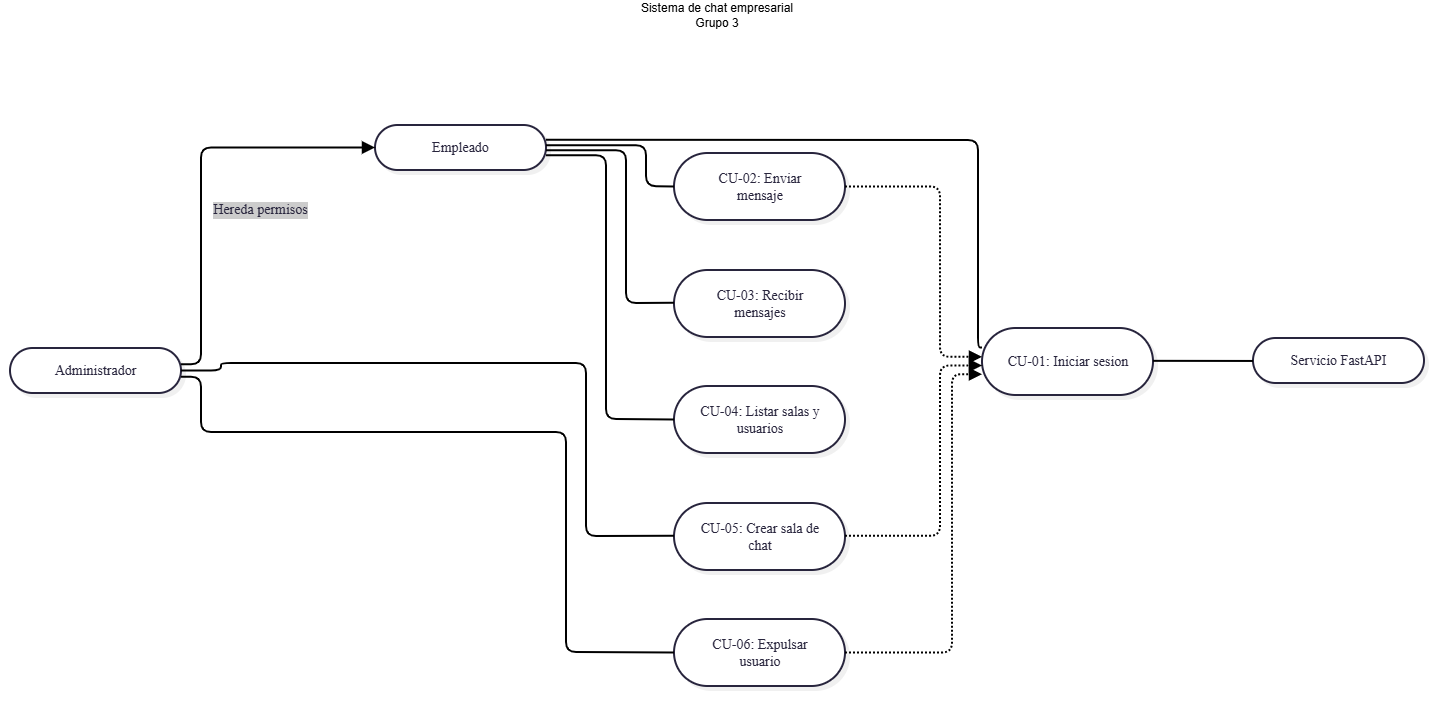

The diagram above was exported from draw.io. Its source (the exported page's mxGraphModel, read from the mxfile embedded in the PNG):
<mxGraphModel dx="1471" dy="-138" grid="1" gridSize="10" guides="1" tooltips="1" connect="1" arrows="1" fold="1" page="1" pageScale="1" pageWidth="827" pageHeight="1169" math="0" shadow="0">
  <root>
    <mxCell id="0" />
    <mxCell id="1" parent="0" />
    <UserObject label="" mermaidData="{&#10;  &quot;data&quot;: &quot;flowchart LR\n    Emp([Empleado])\n    Adm([Administrador])\n    Auth([Servicio FastAPI])\n\n    Adm --&gt;|Hereda permisos| Emp\n\n    subgraph Sistema [Sistema de Chat Empresarial en Go]\n        UC1([CU-01: Iniciar sesion])\n        UC2([CU-02: Enviar mensaje])\n        UC3([CU-03: Recibir mensajes])\n        UC4([CU-04: Listar salas y usuarios])\n        UC5([CU-05: Crear sala de chat])\n        UC6([CU-06: Expulsar usuario])\n    end\n\n    Emp --- UC1\n    Emp --- UC2\n    Emp --- UC3\n    Emp --- UC4\n\n    Adm --- UC5\n    Adm --- UC6\n\n    UC1 --- Auth\n    UC2 -.-&gt;|include| UC1\n    UC5 -.-&gt;|include| UC1\n    UC6 -.-&gt;|include| UC1&quot;,&#10;  &quot;config&quot;: null,&#10;  &quot;version&quot;: &quot;12&quot;&#10;}" id="7C1M4v3MIXMDT4UeJE_J-84">
      <mxCell connectable="0" parent="1" style="group;transparentBounds=1;editIcon=1;lockedGroup=0;groupPadding=10;" vertex="1">
        <mxGeometry as="geometry" />
      </mxCell>
    </UserObject>
    <UserObject label="" mermaidId="n:Sistema" mermaidBaseStyle="html=1;whiteSpace=nowrap;strokeWidth=1;verticalAlign=top;fillColor=#FDF4FF;strokeColor=#E879F9;fontColor=#000000;fontFamily=Recursive;fontSize=14;shadow=1;shadowColor=#000000;shadowOffsetX=4;shadowOffsetY=4;shadowBlur=0;shadowOpacity=6;" mermaidBaseValue="Sistema de Chat Empresarial en Go" id="7C1M4v3MIXMDT4UeJE_J-85">
      <mxCell parent="7C1M4v3MIXMDT4UeJE_J-84" style="html=1;whiteSpace=nowrap;strokeWidth=1;verticalAlign=top;fillColor=none;strokeColor=none;fontColor=#000000;fontFamily=Recursive;fontSize=14;shadow=1;shadowColor=#000000;shadowOffsetX=4;shadowOffsetY=4;shadowBlur=0;shadowOpacity=6;fontSource=https%3A%2F%2Ffonts.googleapis.com%2Fcss%3Ffamily%3DRecursive;" vertex="1">
        <mxGeometry height="630" width="527" x="670" y="1370" as="geometry" />
      </mxCell>
    </UserObject>
    <UserObject label="CU-01: Iniciar sesion" mermaidId="n:UC1" mermaidBaseStyle="html=1;rounded=1;whiteSpace=wrap;arcSize=50;strokeWidth=2;fillColor=#ffffff;strokeColor=#28253D;fontColor=#28253D;fontFamily=Recursive;fontSize=14;shadow=1;shadowColor=#000000;shadowOffsetX=4;shadowOffsetY=4;shadowBlur=0;shadowOpacity=6;" mermaidBaseValue="CU-01: Iniciar sesion" id="7C1M4v3MIXMDT4UeJE_J-86">
      <mxCell parent="7C1M4v3MIXMDT4UeJE_J-85" style="html=1;rounded=1;whiteSpace=wrap;arcSize=50;strokeWidth=2;fillColor=#ffffff;strokeColor=#28253D;fontColor=#28253D;fontFamily=Recursive;fontSize=14;shadow=1;shadowColor=#000000;shadowOffsetX=4;shadowOffsetY=4;shadowBlur=0;shadowOpacity=6;labelWidth=120;fontSource=https%3A%2F%2Ffonts.googleapis.com%2Fcss%3Ffamily%3DRecursive;" vertex="1">
        <mxGeometry height="67" width="171" x="332" y="248" as="geometry" />
      </mxCell>
    </UserObject>
    <UserObject label="CU-02: Enviar mensaje" mermaidId="n:UC2" mermaidBaseStyle="html=1;rounded=1;whiteSpace=wrap;arcSize=50;strokeWidth=2;fillColor=#ffffff;strokeColor=#28253D;fontColor=#28253D;fontFamily=Recursive;fontSize=14;shadow=1;shadowColor=#000000;shadowOffsetX=4;shadowOffsetY=4;shadowBlur=0;shadowOpacity=6;" mermaidBaseValue="CU-02: Enviar mensaje" id="7C1M4v3MIXMDT4UeJE_J-87">
      <mxCell parent="7C1M4v3MIXMDT4UeJE_J-85" style="html=1;rounded=1;whiteSpace=wrap;arcSize=50;strokeWidth=2;fillColor=#ffffff;strokeColor=#28253D;fontColor=#28253D;fontFamily=Recursive;fontSize=14;shadow=1;shadowColor=#000000;shadowOffsetX=4;shadowOffsetY=4;shadowBlur=0;shadowOpacity=6;labelWidth=120;fontSource=https%3A%2F%2Ffonts.googleapis.com%2Fcss%3Ffamily%3DRecursive;" vertex="1">
        <mxGeometry height="67" width="171" x="24" y="73" as="geometry" />
      </mxCell>
    </UserObject>
    <UserObject label="CU-03: Recibir mensajes" mermaidId="n:UC3" mermaidBaseStyle="html=1;rounded=1;whiteSpace=wrap;arcSize=50;strokeWidth=2;fillColor=#ffffff;strokeColor=#28253D;fontColor=#28253D;fontFamily=Recursive;fontSize=14;shadow=1;shadowColor=#000000;shadowOffsetX=4;shadowOffsetY=4;shadowBlur=0;shadowOpacity=6;" mermaidBaseValue="CU-03: Recibir mensajes" id="7C1M4v3MIXMDT4UeJE_J-88">
      <mxCell parent="7C1M4v3MIXMDT4UeJE_J-85" style="html=1;rounded=1;whiteSpace=wrap;arcSize=50;strokeWidth=2;fillColor=#ffffff;strokeColor=#28253D;fontColor=#28253D;fontFamily=Recursive;fontSize=14;shadow=1;shadowColor=#000000;shadowOffsetX=4;shadowOffsetY=4;shadowBlur=0;shadowOpacity=6;labelWidth=120;fontSource=https%3A%2F%2Ffonts.googleapis.com%2Fcss%3Ffamily%3DRecursive;" vertex="1">
        <mxGeometry height="67" width="171" x="24" y="190" as="geometry" />
      </mxCell>
    </UserObject>
    <UserObject label="CU-04: Listar salas y usuarios" mermaidId="n:UC4" mermaidBaseStyle="html=1;rounded=1;whiteSpace=wrap;arcSize=50;strokeWidth=2;fillColor=#ffffff;strokeColor=#28253D;fontColor=#28253D;fontFamily=Recursive;fontSize=14;shadow=1;shadowColor=#000000;shadowOffsetX=4;shadowOffsetY=4;shadowBlur=0;shadowOpacity=6;" mermaidBaseValue="CU-04: Listar salas y usuarios" id="7C1M4v3MIXMDT4UeJE_J-89">
      <mxCell parent="7C1M4v3MIXMDT4UeJE_J-85" style="html=1;rounded=1;whiteSpace=wrap;arcSize=50;strokeWidth=2;fillColor=#ffffff;strokeColor=#28253D;fontColor=#28253D;fontFamily=Recursive;fontSize=14;shadow=1;shadowColor=#000000;shadowOffsetX=4;shadowOffsetY=4;shadowBlur=0;shadowOpacity=6;labelWidth=120;fontSource=https%3A%2F%2Ffonts.googleapis.com%2Fcss%3Ffamily%3DRecursive;" vertex="1">
        <mxGeometry height="67" width="171" x="24" y="306" as="geometry" />
      </mxCell>
    </UserObject>
    <UserObject label="CU-05: Crear sala de chat" mermaidId="n:UC5" mermaidBaseStyle="html=1;rounded=1;whiteSpace=wrap;arcSize=50;strokeWidth=2;fillColor=#ffffff;strokeColor=#28253D;fontColor=#28253D;fontFamily=Recursive;fontSize=14;shadow=1;shadowColor=#000000;shadowOffsetX=4;shadowOffsetY=4;shadowBlur=0;shadowOpacity=6;" mermaidBaseValue="CU-05: Crear sala de chat" id="7C1M4v3MIXMDT4UeJE_J-90">
      <mxCell parent="7C1M4v3MIXMDT4UeJE_J-85" style="html=1;rounded=1;whiteSpace=wrap;arcSize=50;strokeWidth=2;fillColor=#ffffff;strokeColor=#28253D;fontColor=#28253D;fontFamily=Recursive;fontSize=14;shadow=1;shadowColor=#000000;shadowOffsetX=4;shadowOffsetY=4;shadowBlur=0;shadowOpacity=6;labelWidth=120;fontSource=https%3A%2F%2Ffonts.googleapis.com%2Fcss%3Ffamily%3DRecursive;" vertex="1">
        <mxGeometry height="67" width="171" x="24" y="423" as="geometry" />
      </mxCell>
    </UserObject>
    <UserObject label="CU-06: Expulsar usuario" mermaidId="n:UC6" mermaidBaseStyle="html=1;rounded=1;whiteSpace=wrap;arcSize=50;strokeWidth=2;fillColor=#ffffff;strokeColor=#28253D;fontColor=#28253D;fontFamily=Recursive;fontSize=14;shadow=1;shadowColor=#000000;shadowOffsetX=4;shadowOffsetY=4;shadowBlur=0;shadowOpacity=6;" mermaidBaseValue="CU-06: Expulsar usuario" id="7C1M4v3MIXMDT4UeJE_J-91">
      <mxCell parent="7C1M4v3MIXMDT4UeJE_J-85" style="html=1;rounded=1;whiteSpace=wrap;arcSize=50;strokeWidth=2;fillColor=#ffffff;strokeColor=#28253D;fontColor=#28253D;fontFamily=Recursive;fontSize=14;shadow=1;shadowColor=#000000;shadowOffsetX=4;shadowOffsetY=4;shadowBlur=0;shadowOpacity=6;labelWidth=120;fontSource=https%3A%2F%2Ffonts.googleapis.com%2Fcss%3Ffamily%3DRecursive;" vertex="1">
        <mxGeometry height="67" width="171" x="24" y="539" as="geometry" />
      </mxCell>
    </UserObject>
    <UserObject label="" mermaidId="e:UC2-&gt;UC1#0" mermaidBaseStyle="edgeStyle=orthogonalEdgeStyle;rounded=1;curved=0;dashed=1;dashPattern=2 2;fixDash=1;startArrow=none;endArrow=block;endSize=8;jumpStyle=arc;jumpSize=12;strokeColor=#000000;html=1;fontSize=16;labelBackgroundColor=#cccccc;fontFamily=Recursive;fontColor=#28253D;exitX=1;exitY=0.5;entryX=0;entryY=0.43;strokeWidth=2;targetPerimeterSpacing=4;" mermaidBaseValue="include" id="7C1M4v3MIXMDT4UeJE_J-92">
      <mxCell edge="1" parent="7C1M4v3MIXMDT4UeJE_J-85" source="7C1M4v3MIXMDT4UeJE_J-87" style="edgeStyle=orthogonalEdgeStyle;rounded=1;curved=0;dashed=1;dashPattern=2 2;fixDash=1;startArrow=none;endArrow=block;endSize=8;jumpStyle=arc;jumpSize=12;strokeColor=#000000;html=1;fontSize=14;labelBackgroundColor=#cccccc;fontFamily=Recursive;fontColor=#28253D;exitX=1;exitY=0.5;entryX=0;entryY=0.43;strokeWidth=2;targetPerimeterSpacing=4;fontSource=https%3A%2F%2Ffonts.googleapis.com%2Fcss%3Ffamily%3DRecursive;" target="7C1M4v3MIXMDT4UeJE_J-86">
        <mxGeometry relative="1" as="geometry">
          <Array as="points">
            <mxPoint x="290" y="106" />
            <mxPoint x="290" y="277" />
          </Array>
        </mxGeometry>
      </mxCell>
    </UserObject>
    <UserObject label="" mermaidId="e:UC5-&gt;UC1#0" mermaidBaseStyle="edgeStyle=orthogonalEdgeStyle;rounded=1;curved=0;dashed=1;dashPattern=2 2;fixDash=1;startArrow=none;endArrow=block;endSize=8;jumpStyle=arc;jumpSize=12;strokeColor=#000000;html=1;fontSize=16;labelBackgroundColor=#cccccc;fontFamily=Recursive;fontColor=#28253D;exitX=1;exitY=0.49;entryX=0;entryY=0.56;strokeWidth=2;targetPerimeterSpacing=4;" mermaidBaseValue="include" id="7C1M4v3MIXMDT4UeJE_J-93">
      <mxCell edge="1" parent="7C1M4v3MIXMDT4UeJE_J-85" source="7C1M4v3MIXMDT4UeJE_J-90" style="edgeStyle=orthogonalEdgeStyle;rounded=1;curved=0;dashed=1;dashPattern=2 2;fixDash=1;startArrow=none;endArrow=block;endSize=8;jumpStyle=arc;jumpSize=12;strokeColor=#000000;html=1;fontSize=14;labelBackgroundColor=#cccccc;fontFamily=Recursive;fontColor=#28253D;exitX=1;exitY=0.49;entryX=0;entryY=0.56;strokeWidth=2;targetPerimeterSpacing=4;fontSource=https%3A%2F%2Ffonts.googleapis.com%2Fcss%3Ffamily%3DRecursive;" target="7C1M4v3MIXMDT4UeJE_J-86">
        <mxGeometry relative="1" as="geometry">
          <Array as="points">
            <mxPoint x="290" y="456" />
            <mxPoint x="290" y="285" />
          </Array>
        </mxGeometry>
      </mxCell>
    </UserObject>
    <UserObject label="" mermaidId="e:UC6-&gt;UC1#0" mermaidBaseStyle="edgeStyle=orthogonalEdgeStyle;rounded=1;curved=0;dashed=1;dashPattern=2 2;fixDash=1;startArrow=none;endArrow=block;endSize=8;jumpStyle=arc;jumpSize=12;strokeColor=#000000;html=1;fontSize=16;labelBackgroundColor=#cccccc;fontFamily=Recursive;fontColor=#28253D;exitX=1;exitY=0.5;entryX=0;entryY=0.69;strokeWidth=2;targetPerimeterSpacing=4;" mermaidBaseValue="include" id="7C1M4v3MIXMDT4UeJE_J-94">
      <mxCell edge="1" parent="7C1M4v3MIXMDT4UeJE_J-85" source="7C1M4v3MIXMDT4UeJE_J-91" style="edgeStyle=orthogonalEdgeStyle;rounded=1;curved=0;dashed=1;dashPattern=2 2;fixDash=1;startArrow=none;endArrow=block;endSize=8;jumpStyle=arc;jumpSize=12;strokeColor=#000000;html=1;fontSize=14;labelBackgroundColor=#cccccc;fontFamily=Recursive;fontColor=#28253D;exitX=1;exitY=0.5;entryX=0;entryY=0.69;strokeWidth=2;targetPerimeterSpacing=4;fontSource=https%3A%2F%2Ffonts.googleapis.com%2Fcss%3Ffamily%3DRecursive;" target="7C1M4v3MIXMDT4UeJE_J-86">
        <mxGeometry relative="1" as="geometry">
          <Array as="points">
            <mxPoint x="302" y="572" />
            <mxPoint x="302" y="294" />
          </Array>
        </mxGeometry>
      </mxCell>
    </UserObject>
    <UserObject label="Empleado" mermaidId="n:Emp" mermaidBaseStyle="html=1;rounded=1;whiteSpace=wrap;arcSize=50;strokeWidth=2;fillColor=#ffffff;strokeColor=#28253D;fontColor=#28253D;fontFamily=Recursive;fontSize=14;shadow=1;shadowColor=#000000;shadowOffsetX=4;shadowOffsetY=4;shadowBlur=0;shadowOpacity=6;" mermaidBaseValue="Empleado" id="7C1M4v3MIXMDT4UeJE_J-95">
      <mxCell parent="7C1M4v3MIXMDT4UeJE_J-84" style="html=1;rounded=1;whiteSpace=wrap;arcSize=50;strokeWidth=2;fillColor=#ffffff;strokeColor=#28253D;fontColor=#28253D;fontFamily=Recursive;fontSize=14;shadow=1;shadowColor=#000000;shadowOffsetX=4;shadowOffsetY=4;shadowBlur=0;shadowOpacity=6;fontSource=https%3A%2F%2Ffonts.googleapis.com%2Fcss%3Ffamily%3DRecursive;" vertex="1">
        <mxGeometry height="45" width="171" x="395" y="1415" as="geometry" />
      </mxCell>
    </UserObject>
    <UserObject label="Administrador" mermaidId="n:Adm" mermaidBaseStyle="html=1;rounded=1;whiteSpace=wrap;arcSize=50;strokeWidth=2;fillColor=#ffffff;strokeColor=#28253D;fontColor=#28253D;fontFamily=Recursive;fontSize=14;shadow=1;shadowColor=#000000;shadowOffsetX=4;shadowOffsetY=4;shadowBlur=0;shadowOpacity=6;" mermaidBaseValue="Administrador" id="7C1M4v3MIXMDT4UeJE_J-96">
      <mxCell parent="7C1M4v3MIXMDT4UeJE_J-84" style="html=1;rounded=1;whiteSpace=wrap;arcSize=50;strokeWidth=2;fillColor=#ffffff;strokeColor=#28253D;fontColor=#28253D;fontFamily=Recursive;fontSize=14;shadow=1;shadowColor=#000000;shadowOffsetX=4;shadowOffsetY=4;shadowBlur=0;shadowOpacity=6;fontSource=https%3A%2F%2Ffonts.googleapis.com%2Fcss%3Ffamily%3DRecursive;" vertex="1">
        <mxGeometry height="45" width="171" x="30" y="1638" as="geometry" />
      </mxCell>
    </UserObject>
    <UserObject label="Servicio FastAPI" mermaidId="n:Auth" mermaidBaseStyle="html=1;rounded=1;whiteSpace=wrap;arcSize=50;strokeWidth=2;fillColor=#ffffff;strokeColor=#28253D;fontColor=#28253D;fontFamily=Recursive;fontSize=14;shadow=1;shadowColor=#000000;shadowOffsetX=4;shadowOffsetY=4;shadowBlur=0;shadowOpacity=6;" mermaidBaseValue="Servicio FastAPI" id="7C1M4v3MIXMDT4UeJE_J-97">
      <mxCell parent="7C1M4v3MIXMDT4UeJE_J-84" style="html=1;rounded=1;whiteSpace=wrap;arcSize=50;strokeWidth=2;fillColor=#ffffff;strokeColor=#28253D;fontColor=#28253D;fontFamily=Recursive;fontSize=14;shadow=1;shadowColor=#000000;shadowOffsetX=4;shadowOffsetY=4;shadowBlur=0;shadowOpacity=6;fontSource=https%3A%2F%2Ffonts.googleapis.com%2Fcss%3Ffamily%3DRecursive;" vertex="1">
        <mxGeometry height="45" width="171" x="1273" y="1628" as="geometry" />
      </mxCell>
    </UserObject>
    <UserObject label="Hereda permisos" mermaidId="e:Adm-&gt;Emp#0" mermaidBaseStyle="edgeStyle=orthogonalEdgeStyle;rounded=1;curved=0;startArrow=none;endArrow=block;endSize=8;jumpStyle=arc;jumpSize=12;strokeColor=#000000;html=1;fontSize=16;labelBackgroundColor=#cccccc;fontFamily=Recursive;fontColor=#28253D;exitX=1;exitY=0.36;entryX=0;entryY=0.5;strokeWidth=2;targetPerimeterSpacing=4;" mermaidBaseValue="Hereda permisos" id="7C1M4v3MIXMDT4UeJE_J-98">
      <mxCell edge="1" parent="7C1M4v3MIXMDT4UeJE_J-84" source="7C1M4v3MIXMDT4UeJE_J-96" style="edgeStyle=orthogonalEdgeStyle;rounded=1;curved=0;startArrow=none;endArrow=block;endSize=8;jumpStyle=arc;jumpSize=12;strokeColor=#000000;html=1;fontSize=14;labelBackgroundColor=#cccccc;fontFamily=Recursive;fontColor=#28253D;exitX=1;exitY=0.36;entryX=0;entryY=0.5;strokeWidth=2;targetPerimeterSpacing=4;fontSource=https%3A%2F%2Ffonts.googleapis.com%2Fcss%3Ffamily%3DRecursive;" target="7C1M4v3MIXMDT4UeJE_J-95">
        <mxGeometry relative="1" x="-0.1517" y="-59" as="geometry">
          <mxPoint as="offset" />
          <Array as="points">
            <mxPoint x="221" y="1654" />
            <mxPoint x="221" y="1438" />
          </Array>
        </mxGeometry>
      </mxCell>
    </UserObject>
    <UserObject label="" mermaidId="e:Emp-&gt;UC1#0" mermaidBaseStyle="edgeStyle=orthogonalEdgeStyle;rounded=1;curved=0;startArrow=none;endArrow=none;jumpStyle=arc;jumpSize=12;strokeColor=#000000;exitX=1;exitY=0.33;entryX=0;entryY=0.29;strokeWidth=2;" mermaidBaseValue="" id="7C1M4v3MIXMDT4UeJE_J-99">
      <mxCell edge="1" parent="7C1M4v3MIXMDT4UeJE_J-84" source="7C1M4v3MIXMDT4UeJE_J-95" style="edgeStyle=orthogonalEdgeStyle;rounded=1;curved=0;startArrow=none;endArrow=none;jumpStyle=arc;jumpSize=12;strokeColor=#000000;exitX=1;exitY=0.33;entryX=0;entryY=0.29;strokeWidth=2;" target="7C1M4v3MIXMDT4UeJE_J-86">
        <mxGeometry relative="1" as="geometry">
          <Array as="points">
            <mxPoint x="686" y="1430" />
            <mxPoint x="998" y="1430" />
            <mxPoint x="998" y="1638" />
          </Array>
        </mxGeometry>
      </mxCell>
    </UserObject>
    <UserObject label="" mermaidId="e:Emp-&gt;UC2#0" mermaidBaseStyle="edgeStyle=orthogonalEdgeStyle;rounded=1;curved=0;startArrow=none;endArrow=none;jumpStyle=arc;jumpSize=12;strokeColor=#000000;exitX=1;exitY=0.45;entryX=0;entryY=0.5;strokeWidth=2;" mermaidBaseValue="" id="7C1M4v3MIXMDT4UeJE_J-100">
      <mxCell edge="1" parent="7C1M4v3MIXMDT4UeJE_J-84" source="7C1M4v3MIXMDT4UeJE_J-95" style="edgeStyle=orthogonalEdgeStyle;rounded=1;curved=0;startArrow=none;endArrow=none;jumpStyle=arc;jumpSize=12;strokeColor=#000000;exitX=1;exitY=0.45;entryX=0;entryY=0.5;strokeWidth=2;" target="7C1M4v3MIXMDT4UeJE_J-87">
        <mxGeometry relative="1" as="geometry">
          <Array as="points">
            <mxPoint x="666" y="1435" />
            <mxPoint x="666" y="1476" />
            <mxPoint x="686" y="1476" />
          </Array>
        </mxGeometry>
      </mxCell>
    </UserObject>
    <UserObject label="" mermaidId="e:Emp-&gt;UC3#0" mermaidBaseStyle="edgeStyle=orthogonalEdgeStyle;rounded=1;curved=0;startArrow=none;endArrow=none;jumpStyle=arc;jumpSize=12;strokeColor=#000000;exitX=1;exitY=0.56;entryX=0;entryY=0.49;strokeWidth=2;" mermaidBaseValue="" id="7C1M4v3MIXMDT4UeJE_J-101">
      <mxCell edge="1" parent="7C1M4v3MIXMDT4UeJE_J-84" source="7C1M4v3MIXMDT4UeJE_J-95" style="edgeStyle=orthogonalEdgeStyle;rounded=1;curved=0;startArrow=none;endArrow=none;jumpStyle=arc;jumpSize=12;strokeColor=#000000;exitX=1;exitY=0.56;entryX=0;entryY=0.49;strokeWidth=2;" target="7C1M4v3MIXMDT4UeJE_J-88">
        <mxGeometry relative="1" as="geometry">
          <Array as="points">
            <mxPoint x="646" y="1440" />
            <mxPoint x="646" y="1593" />
            <mxPoint x="686" y="1593" />
          </Array>
        </mxGeometry>
      </mxCell>
    </UserObject>
    <UserObject label="" mermaidId="e:Emp-&gt;UC4#0" mermaidBaseStyle="edgeStyle=orthogonalEdgeStyle;rounded=1;curved=0;startArrow=none;endArrow=none;jumpStyle=arc;jumpSize=12;strokeColor=#000000;exitX=1;exitY=0.67;entryX=0;entryY=0.5;strokeWidth=2;" mermaidBaseValue="" id="7C1M4v3MIXMDT4UeJE_J-102">
      <mxCell edge="1" parent="7C1M4v3MIXMDT4UeJE_J-84" source="7C1M4v3MIXMDT4UeJE_J-95" style="edgeStyle=orthogonalEdgeStyle;rounded=1;curved=0;startArrow=none;endArrow=none;jumpStyle=arc;jumpSize=12;strokeColor=#000000;exitX=1;exitY=0.67;entryX=0;entryY=0.5;strokeWidth=2;" target="7C1M4v3MIXMDT4UeJE_J-89">
        <mxGeometry relative="1" as="geometry">
          <Array as="points">
            <mxPoint x="626" y="1445" />
            <mxPoint x="626" y="1709" />
            <mxPoint x="686" y="1709" />
          </Array>
        </mxGeometry>
      </mxCell>
    </UserObject>
    <UserObject label="" mermaidId="e:Adm-&gt;UC5#0" mermaidBaseStyle="edgeStyle=orthogonalEdgeStyle;rounded=1;curved=0;startArrow=none;endArrow=none;jumpStyle=arc;jumpSize=12;strokeColor=#000000;exitX=1;exitY=0.5;entryX=0;entryY=0.49;strokeWidth=2;" mermaidBaseValue="" id="7C1M4v3MIXMDT4UeJE_J-103">
      <mxCell edge="1" parent="7C1M4v3MIXMDT4UeJE_J-84" source="7C1M4v3MIXMDT4UeJE_J-96" style="edgeStyle=orthogonalEdgeStyle;rounded=1;curved=0;startArrow=none;endArrow=none;jumpStyle=arc;jumpSize=12;strokeColor=#000000;exitX=1;exitY=0.5;entryX=0;entryY=0.49;strokeWidth=2;" target="7C1M4v3MIXMDT4UeJE_J-90">
        <mxGeometry relative="1" as="geometry">
          <Array as="points">
            <mxPoint x="241" y="1660" />
            <mxPoint x="241" y="1653" />
            <mxPoint x="308" y="1653" />
            <mxPoint x="481" y="1653" />
            <mxPoint x="606" y="1653" />
            <mxPoint x="606" y="1826" />
            <mxPoint x="686" y="1826" />
          </Array>
        </mxGeometry>
      </mxCell>
    </UserObject>
    <UserObject label="" mermaidId="e:Adm-&gt;UC6#0" mermaidBaseStyle="edgeStyle=orthogonalEdgeStyle;rounded=1;curved=0;startArrow=none;endArrow=none;jumpStyle=arc;jumpSize=12;strokeColor=#000000;exitX=1;exitY=0.64;entryX=0;entryY=0.5;strokeWidth=2;" mermaidBaseValue="" id="7C1M4v3MIXMDT4UeJE_J-104">
      <mxCell edge="1" parent="7C1M4v3MIXMDT4UeJE_J-84" source="7C1M4v3MIXMDT4UeJE_J-96" style="edgeStyle=orthogonalEdgeStyle;rounded=1;curved=0;startArrow=none;endArrow=none;jumpStyle=arc;jumpSize=12;strokeColor=#000000;exitX=1;exitY=0.64;entryX=0;entryY=0.5;strokeWidth=2;" target="7C1M4v3MIXMDT4UeJE_J-91">
        <mxGeometry relative="1" as="geometry">
          <Array as="points">
            <mxPoint x="221" y="1667" />
            <mxPoint x="221" y="1722" />
            <mxPoint x="308" y="1722" />
            <mxPoint x="481" y="1722" />
            <mxPoint x="586" y="1722" />
            <mxPoint x="586" y="1942" />
            <mxPoint x="686" y="1942" />
          </Array>
        </mxGeometry>
      </mxCell>
    </UserObject>
    <UserObject label="" mermaidId="e:UC1-&gt;Auth#0" mermaidBaseStyle="edgeStyle=orthogonalEdgeStyle;rounded=1;curved=0;startArrow=none;endArrow=none;jumpStyle=arc;jumpSize=12;strokeColor=#000000;exitX=1;exitY=0.49;entryX=0;entryY=0.51;strokeWidth=2;" mermaidBaseValue="" id="7C1M4v3MIXMDT4UeJE_J-105">
      <mxCell edge="1" parent="7C1M4v3MIXMDT4UeJE_J-84" source="7C1M4v3MIXMDT4UeJE_J-86" style="edgeStyle=orthogonalEdgeStyle;rounded=1;curved=0;startArrow=none;endArrow=none;jumpStyle=arc;jumpSize=12;strokeColor=#000000;exitX=1;exitY=0.49;entryX=0;entryY=0.51;strokeWidth=2;" target="7C1M4v3MIXMDT4UeJE_J-97">
        <mxGeometry relative="1" as="geometry">
          <Array as="points" />
        </mxGeometry>
      </mxCell>
    </UserObject>
    <mxCell id="e0XHij_Q-f17XfnUYoW3-1" parent="1" style="text;html=1;whiteSpace=wrap;strokeColor=none;fillColor=none;align=center;verticalAlign=middle;rounded=0;" value="Sistema de chat empresarial&lt;br&gt;Grupo 3" vertex="1">
      <mxGeometry height="30" width="420" x="527" y="1290" as="geometry" />
    </mxCell>
  </root>
</mxGraphModel>